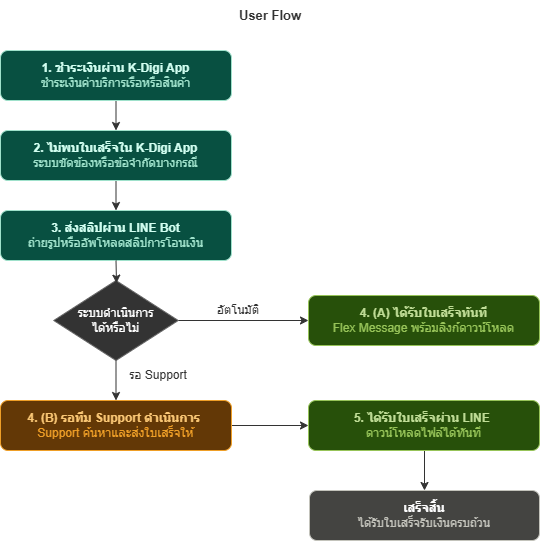

The diagram above was exported from draw.io. Its source (the exported page's mxGraphModel, read from the mxfile embedded in the PNG):
<mxGraphModel dx="1426" dy="785" grid="1" gridSize="10" guides="1" tooltips="1" connect="1" arrows="1" fold="1" page="1" pageScale="1" pageWidth="827" pageHeight="1169" background="light-dark(#FFFFFF,#FFFFFF)" math="0" shadow="0">
  <root>
    <mxCell id="0" />
    <mxCell id="1" parent="0" />
    <mxCell id="GfFwEsvAM5SRmWIDHLPC-4" edge="1" parent="1" source="GfFwEsvAM5SRmWIDHLPC-1" style="edgeStyle=orthogonalEdgeStyle;rounded=0;orthogonalLoop=1;jettySize=auto;html=1;exitX=0.5;exitY=1;exitDx=0;exitDy=0;entryX=0.5;entryY=0;entryDx=0;entryDy=0;strokeColor=light-dark(#000000,#333333);fontColor=light-dark(#000000,#333333);" target="GfFwEsvAM5SRmWIDHLPC-2">
      <mxGeometry relative="1" as="geometry" />
    </mxCell>
    <mxCell id="GfFwEsvAM5SRmWIDHLPC-1" parent="1" style="rounded=1;whiteSpace=wrap;html=1;fillColor=light-dark(#000000,#085041);strokeColor=light-dark(#000000,#9FE1CB);" value="&lt;font style=&quot;&quot;&gt;&lt;font style=&quot;color: light-dark(rgb(0, 0, 0), rgb(210, 255, 241));&quot;&gt;&lt;b style=&quot;&quot;&gt;1. ชำระเงินผ่าน K-Digi App&lt;/b&gt;&lt;/font&gt;&lt;br&gt;&lt;/font&gt;&lt;div&gt;&lt;font style=&quot;color: light-dark(rgb(0, 0, 0), rgb(159, 225, 203));&quot;&gt;ชำระเงินค่าบริการเรือหรือสินค้า&lt;/font&gt;&lt;/div&gt;" vertex="1">
      <mxGeometry height="50" width="231" x="144" y="340" as="geometry" />
    </mxCell>
    <mxCell id="GfFwEsvAM5SRmWIDHLPC-5" edge="1" parent="1" source="GfFwEsvAM5SRmWIDHLPC-2" style="edgeStyle=orthogonalEdgeStyle;rounded=0;orthogonalLoop=1;jettySize=auto;html=1;exitX=0.5;exitY=1;exitDx=0;exitDy=0;entryX=0.5;entryY=0;entryDx=0;entryDy=0;strokeColor=light-dark(#000000,#333333);fontColor=light-dark(#000000,#333333);" target="GfFwEsvAM5SRmWIDHLPC-3">
      <mxGeometry relative="1" as="geometry" />
    </mxCell>
    <mxCell id="GfFwEsvAM5SRmWIDHLPC-2" parent="1" style="rounded=1;whiteSpace=wrap;html=1;fillColor=light-dark(#000000,#085041);strokeColor=light-dark(#000000,#9FE1CB);" value="&lt;font style=&quot;&quot;&gt;&lt;font style=&quot;color: light-dark(rgb(0, 0, 0), rgb(210, 255, 241));&quot;&gt;&lt;b style=&quot;&quot;&gt;2. ไม่พบใบเสร็จใน K-Digi App&lt;/b&gt;&lt;/font&gt;&lt;br&gt;&lt;/font&gt;&lt;div&gt;&lt;font style=&quot;color: light-dark(rgb(159, 225, 203), rgb(159, 225, 203));&quot;&gt;ร&lt;/font&gt;&lt;font style=&quot;color: light-dark(rgb(159, 225, 203), rgb(159, 225, 203));&quot;&gt;ะบบขัดข้องหรือข้อจำกัดบางกรณี&lt;/font&gt;&lt;/div&gt;" vertex="1">
      <mxGeometry height="50" width="231" x="144" y="420" as="geometry" />
    </mxCell>
    <mxCell id="GfFwEsvAM5SRmWIDHLPC-3" parent="1" style="rounded=1;whiteSpace=wrap;html=1;fillColor=light-dark(#000000,#085041);strokeColor=light-dark(#000000,#9FE1CB);" value="&lt;font style=&quot;&quot;&gt;&lt;font style=&quot;color: light-dark(rgb(0, 0, 0), rgb(210, 255, 241));&quot;&gt;&lt;b style=&quot;&quot;&gt;3. ส่งสลิปผ่าน LINE Bot&lt;/b&gt;&lt;/font&gt;&lt;/font&gt;&lt;div&gt;&lt;font style=&quot;color: light-dark(rgb(0, 0, 0), rgb(159, 225, 203));&quot;&gt;ถ่ายรูปหรืออัพโหลดสลิปการโอนเงิน&lt;/font&gt;&lt;/div&gt;" vertex="1">
      <mxGeometry height="50" width="231" x="144" y="500" as="geometry" />
    </mxCell>
    <mxCell id="GfFwEsvAM5SRmWIDHLPC-11" edge="1" parent="1" source="GfFwEsvAM5SRmWIDHLPC-6" style="edgeStyle=orthogonalEdgeStyle;rounded=0;orthogonalLoop=1;jettySize=auto;html=1;exitX=1;exitY=0.5;exitDx=0;exitDy=0;entryX=0;entryY=0.5;entryDx=0;entryDy=0;strokeColor=light-dark(#000000,#333333);fontColor=light-dark(#000000,#333333);" target="GfFwEsvAM5SRmWIDHLPC-8">
      <mxGeometry relative="1" as="geometry" />
    </mxCell>
    <mxCell id="GfFwEsvAM5SRmWIDHLPC-13" edge="1" parent="1" source="GfFwEsvAM5SRmWIDHLPC-6" style="edgeStyle=orthogonalEdgeStyle;rounded=0;orthogonalLoop=1;jettySize=auto;html=1;exitX=0.5;exitY=1;exitDx=0;exitDy=0;strokeColor=light-dark(#000000,#333333);fontColor=light-dark(#000000,#333333);" target="GfFwEsvAM5SRmWIDHLPC-10">
      <mxGeometry relative="1" as="geometry" />
    </mxCell>
    <mxCell id="GfFwEsvAM5SRmWIDHLPC-6" parent="1" style="rhombus;whiteSpace=wrap;html=1;strokeColor=light-dark(#000000,#666666);fontColor=light-dark(#000000,#000000);fillColor=light-dark(#FFFFFF,#333333);" value="&lt;font style=&quot;color: light-dark(rgb(255, 255, 255), rgb(255, 255, 255));&quot;&gt;ระบบดำเนินการ&lt;/font&gt;&lt;div&gt;&lt;font style=&quot;color: light-dark(rgb(255, 255, 255), rgb(255, 255, 255));&quot;&gt;ได้หรือไม่&lt;/font&gt;&lt;/div&gt;" vertex="1">
      <mxGeometry height="80" width="124.5" x="197.25" y="570" as="geometry" />
    </mxCell>
    <mxCell id="GfFwEsvAM5SRmWIDHLPC-7" edge="1" parent="1" source="GfFwEsvAM5SRmWIDHLPC-3" style="edgeStyle=orthogonalEdgeStyle;rounded=0;orthogonalLoop=1;jettySize=auto;html=1;exitX=0.5;exitY=1;exitDx=0;exitDy=0;entryX=0.504;entryY=0.033;entryDx=0;entryDy=0;entryPerimeter=0;fontColor=light-dark(#000000,#333333);strokeColor=light-dark(#000000,#333333);" target="GfFwEsvAM5SRmWIDHLPC-6">
      <mxGeometry relative="1" as="geometry" />
    </mxCell>
    <mxCell id="GfFwEsvAM5SRmWIDHLPC-8" parent="1" style="rounded=1;whiteSpace=wrap;html=1;fillColor=light-dark(#000000,#27500A);strokeColor=light-dark(#000000, #97c459);" value="&lt;font style=&quot;&quot;&gt;&lt;font style=&quot;color: light-dark(rgb(0, 0, 0), rgb(192, 221, 151));&quot;&gt;&lt;b style=&quot;&quot;&gt;4. (A) ได้รับใบเสร็จทันที&lt;/b&gt;&lt;/font&gt;&lt;/font&gt;&lt;div&gt;&lt;font style=&quot;color: light-dark(rgb(0, 0, 0), rgb(151, 196, 89));&quot;&gt;Flex Message พร้อมลิงก์ดาวน์โหลด&lt;/font&gt;&lt;/div&gt;" vertex="1">
      <mxGeometry height="50" width="231" x="452" y="585" as="geometry" />
    </mxCell>
    <mxCell id="T5JvPjMhDgKFuQLb6EHu-2" edge="1" parent="1" style="edgeStyle=orthogonalEdgeStyle;rounded=0;orthogonalLoop=1;jettySize=auto;html=1;entryX=0.5;entryY=0;entryDx=0;entryDy=0;strokeColor=light-dark(#000000,#333333);" target="T5JvPjMhDgKFuQLb6EHu-1">
      <mxGeometry relative="1" as="geometry">
        <mxPoint x="568" y="740" as="sourcePoint" />
      </mxGeometry>
    </mxCell>
    <mxCell id="GfFwEsvAM5SRmWIDHLPC-9" parent="1" style="rounded=1;whiteSpace=wrap;html=1;fillColor=light-dark(#000000,#27500A);strokeColor=light-dark(#000000, #97c459);" value="&lt;font style=&quot;&quot;&gt;&lt;font style=&quot;color: light-dark(rgb(0, 0, 0), rgb(192, 221, 151));&quot;&gt;&lt;b style=&quot;&quot;&gt;5. ได้รับใบเสร็จผ่าน LINE&amp;nbsp;&lt;/b&gt;&lt;/font&gt;&lt;/font&gt;&lt;div&gt;&lt;font style=&quot;color: light-dark(rgb(0, 0, 0), rgb(151, 196, 89));&quot;&gt;ดาวน์โหลดไฟล์ได้ทันที&lt;/font&gt;&lt;/div&gt;" vertex="1">
      <mxGeometry height="50" width="231" x="452" y="690" as="geometry" />
    </mxCell>
    <mxCell id="GfFwEsvAM5SRmWIDHLPC-12" edge="1" parent="1" source="GfFwEsvAM5SRmWIDHLPC-10" style="edgeStyle=orthogonalEdgeStyle;rounded=0;orthogonalLoop=1;jettySize=auto;html=1;exitX=1;exitY=0.5;exitDx=0;exitDy=0;entryX=0;entryY=0.5;entryDx=0;entryDy=0;strokeColor=light-dark(#000000,#333333);fontColor=light-dark(#000000,#333333);" target="GfFwEsvAM5SRmWIDHLPC-9">
      <mxGeometry relative="1" as="geometry" />
    </mxCell>
    <mxCell id="GfFwEsvAM5SRmWIDHLPC-10" parent="1" style="rounded=1;whiteSpace=wrap;html=1;fillColor=light-dark(#000000,#633806);strokeColor=light-dark(#000000,#EF9F27);" value="&lt;font style=&quot;&quot;&gt;&lt;font style=&quot;&quot;&gt;&lt;b style=&quot;&quot;&gt;&lt;font style=&quot;color: light-dark(rgb(0, 0, 0), rgb(250, 199, 117));&quot;&gt;4. (B) รอทีม Support ดำเนินการ&amp;nbsp;&lt;/font&gt;&lt;/b&gt;&lt;/font&gt;&lt;/font&gt;&lt;div&gt;&lt;font style=&quot;color: light-dark(rgb(0, 0, 0), rgb(239, 159, 39));&quot;&gt;Support ค้นหาและส่งใบเสร็จให้&lt;/font&gt;&lt;/div&gt;" vertex="1">
      <mxGeometry height="50" width="231" x="144" y="690" as="geometry" />
    </mxCell>
    <mxCell id="T5JvPjMhDgKFuQLb6EHu-1" parent="1" style="rounded=1;whiteSpace=wrap;html=1;fillColor=light-dark(#FFFFFF,#444441);strokeColor=light-dark(#FFFFFF,#C3C3BB);" value="&lt;b&gt;เสร็จสิ้น&lt;/b&gt;&lt;div&gt;&lt;font style=&quot;color: light-dark(rgb(255, 255, 255), rgb(195, 195, 187));&quot;&gt;ได้รับใบเสร็จรับเงินครบถ้วน&lt;/font&gt;&lt;/div&gt;" vertex="1">
      <mxGeometry height="50" width="230" x="453" y="780" as="geometry" />
    </mxCell>
    <mxCell id="T5JvPjMhDgKFuQLb6EHu-3" parent="1" style="text;html=1;whiteSpace=wrap;strokeColor=none;fillColor=none;align=center;verticalAlign=middle;rounded=0;fontColor=light-dark(#000000,#333333);labelBorderColor=none;" value="อัตโนมัติ" vertex="1">
      <mxGeometry height="30" width="60" x="352" y="585" as="geometry" />
    </mxCell>
    <mxCell id="T5JvPjMhDgKFuQLb6EHu-4" parent="1" style="text;html=1;whiteSpace=wrap;strokeColor=none;fillColor=none;align=center;verticalAlign=middle;rounded=0;fontColor=light-dark(#000000,#333333);labelBorderColor=none;" value="รอ Support" vertex="1">
      <mxGeometry height="30" width="60" x="272" y="650" as="geometry" />
    </mxCell>
    <mxCell id="T5JvPjMhDgKFuQLb6EHu-5" parent="1" style="text;html=1;whiteSpace=wrap;strokeColor=none;fillColor=none;align=center;verticalAlign=middle;rounded=0;fontColor=light-dark(#000000,#333333);" value="&lt;b&gt;&lt;font style=&quot;font-size: 13px;&quot;&gt;User Flow&lt;/font&gt;&lt;/b&gt;" vertex="1">
      <mxGeometry height="30" width="96" x="366" y="290" as="geometry" />
    </mxCell>
  </root>
</mxGraphModel>